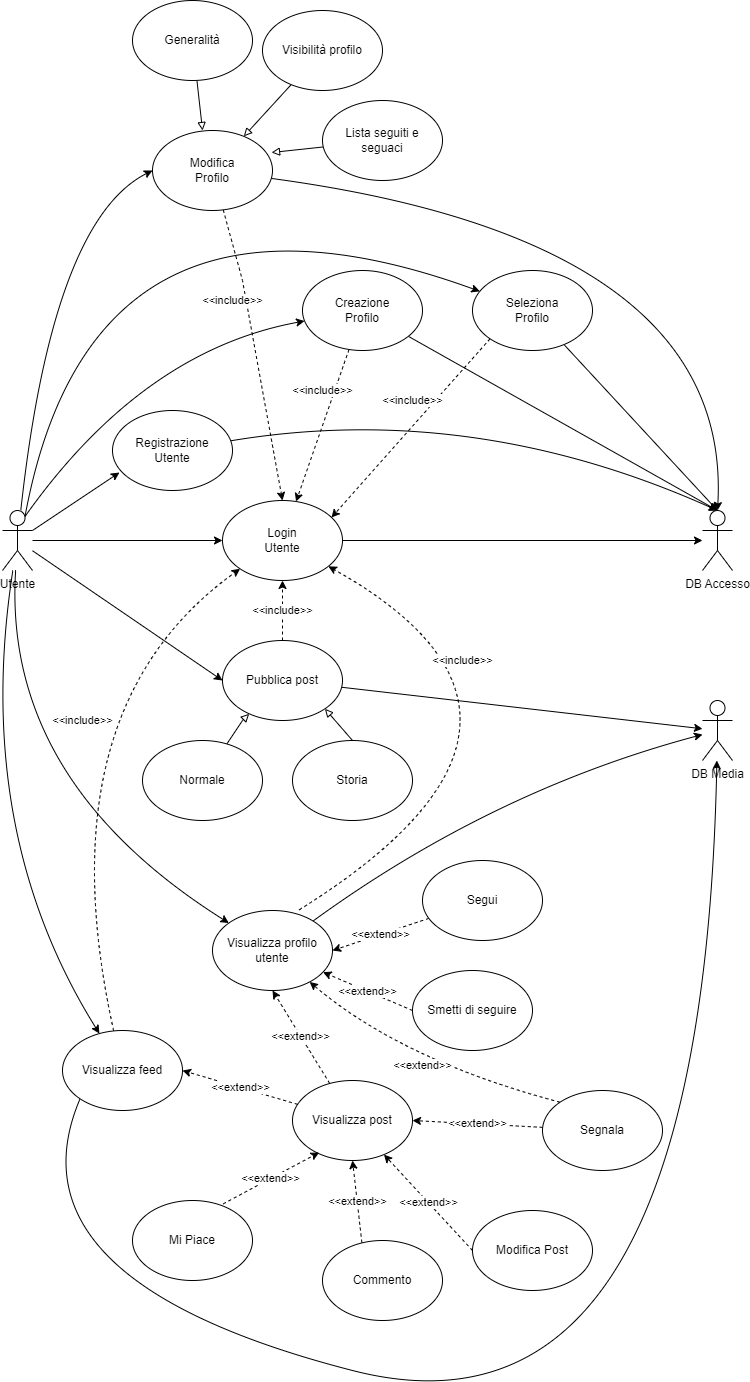

The diagram above was exported from draw.io. Its source (the exported page's mxGraphModel, read from the mxfile embedded in the PNG):
<mxGraphModel dx="1434" dy="1839" grid="1" gridSize="10" guides="1" tooltips="1" connect="1" arrows="1" fold="1" page="1" pageScale="1" pageWidth="850" pageHeight="1100" math="0" shadow="0">
  <root>
    <mxCell id="0" />
    <mxCell id="1" parent="0" />
    <mxCell id="tNRKnNTlMMwkZt0E8fig-7" style="rounded=0;orthogonalLoop=1;jettySize=auto;html=1;" parent="1" source="tNRKnNTlMMwkZt0E8fig-1" target="tNRKnNTlMMwkZt0E8fig-5" edge="1">
      <mxGeometry relative="1" as="geometry" />
    </mxCell>
    <mxCell id="tNRKnNTlMMwkZt0E8fig-18" style="orthogonalLoop=1;jettySize=auto;html=1;entryX=0;entryY=0.5;entryDx=0;entryDy=0;curved=1;" parent="1" source="tNRKnNTlMMwkZt0E8fig-1" target="tNRKnNTlMMwkZt0E8fig-11" edge="1">
      <mxGeometry relative="1" as="geometry">
        <Array as="points">
          <mxPoint x="90" y="-30" />
        </Array>
      </mxGeometry>
    </mxCell>
    <mxCell id="tNRKnNTlMMwkZt0E8fig-21" style="rounded=0;orthogonalLoop=1;jettySize=auto;html=1;entryX=0;entryY=0.5;entryDx=0;entryDy=0;" parent="1" source="tNRKnNTlMMwkZt0E8fig-1" target="tNRKnNTlMMwkZt0E8fig-20" edge="1">
      <mxGeometry relative="1" as="geometry" />
    </mxCell>
    <mxCell id="tNRKnNTlMMwkZt0E8fig-31" style="orthogonalLoop=1;jettySize=auto;html=1;curved=1;" parent="1" source="tNRKnNTlMMwkZt0E8fig-1" target="tNRKnNTlMMwkZt0E8fig-30" edge="1">
      <mxGeometry relative="1" as="geometry">
        <Array as="points">
          <mxPoint x="40" y="530" />
        </Array>
      </mxGeometry>
    </mxCell>
    <mxCell id="tNRKnNTlMMwkZt0E8fig-38" style="orthogonalLoop=1;jettySize=auto;html=1;curved=1;" parent="1" source="tNRKnNTlMMwkZt0E8fig-1" target="tNRKnNTlMMwkZt0E8fig-37" edge="1">
      <mxGeometry relative="1" as="geometry">
        <Array as="points">
          <mxPoint x="10" y="580" />
        </Array>
      </mxGeometry>
    </mxCell>
    <mxCell id="Vog5VZ_BOPckr-5QTMdp-1" style="rounded=0;orthogonalLoop=1;jettySize=auto;html=1;entryX=0.058;entryY=0.775;entryDx=0;entryDy=0;entryPerimeter=0;" parent="1" source="tNRKnNTlMMwkZt0E8fig-1" target="tNRKnNTlMMwkZt0E8fig-6" edge="1">
      <mxGeometry relative="1" as="geometry" />
    </mxCell>
    <mxCell id="Vog5VZ_BOPckr-5QTMdp-11" style="orthogonalLoop=1;jettySize=auto;html=1;exitX=0.75;exitY=0.1;exitDx=0;exitDy=0;exitPerimeter=0;curved=1;" parent="1" source="tNRKnNTlMMwkZt0E8fig-1" target="Vog5VZ_BOPckr-5QTMdp-10" edge="1">
      <mxGeometry relative="1" as="geometry">
        <Array as="points">
          <mxPoint x="180" y="100" />
        </Array>
      </mxGeometry>
    </mxCell>
    <mxCell id="Vog5VZ_BOPckr-5QTMdp-15" style="orthogonalLoop=1;jettySize=auto;html=1;exitX=0.75;exitY=0.1;exitDx=0;exitDy=0;exitPerimeter=0;curved=1;" parent="1" source="tNRKnNTlMMwkZt0E8fig-1" target="Vog5VZ_BOPckr-5QTMdp-14" edge="1">
      <mxGeometry relative="1" as="geometry">
        <Array as="points">
          <mxPoint x="130" y="-100" />
        </Array>
      </mxGeometry>
    </mxCell>
    <mxCell id="tNRKnNTlMMwkZt0E8fig-1" value="Utente" style="shape=umlActor;verticalLabelPosition=bottom;verticalAlign=top;html=1;outlineConnect=0;" parent="1" vertex="1">
      <mxGeometry x="40" y="260" width="30" height="60" as="geometry" />
    </mxCell>
    <mxCell id="Vog5VZ_BOPckr-5QTMdp-3" style="edgeStyle=orthogonalEdgeStyle;rounded=0;orthogonalLoop=1;jettySize=auto;html=1;" parent="1" source="tNRKnNTlMMwkZt0E8fig-5" target="tNRKnNTlMMwkZt0E8fig-9" edge="1">
      <mxGeometry relative="1" as="geometry" />
    </mxCell>
    <mxCell id="tNRKnNTlMMwkZt0E8fig-5" value="Login&lt;br&gt;Utente" style="ellipse;whiteSpace=wrap;html=1;" parent="1" vertex="1">
      <mxGeometry x="260" y="250" width="120" height="80" as="geometry" />
    </mxCell>
    <mxCell id="Vog5VZ_BOPckr-5QTMdp-2" style="orthogonalLoop=1;jettySize=auto;html=1;entryX=0.5;entryY=0;entryDx=0;entryDy=0;entryPerimeter=0;curved=1;" parent="1" source="tNRKnNTlMMwkZt0E8fig-6" target="tNRKnNTlMMwkZt0E8fig-9" edge="1">
      <mxGeometry relative="1" as="geometry">
        <Array as="points">
          <mxPoint x="510" y="150" />
        </Array>
      </mxGeometry>
    </mxCell>
    <mxCell id="tNRKnNTlMMwkZt0E8fig-6" value="Registrazione&lt;br&gt;Utente" style="ellipse;whiteSpace=wrap;html=1;" parent="1" vertex="1">
      <mxGeometry x="150" y="160" width="120" height="80" as="geometry" />
    </mxCell>
    <mxCell id="tNRKnNTlMMwkZt0E8fig-9" value="DB Accesso" style="shape=umlActor;verticalLabelPosition=bottom;verticalAlign=top;html=1;outlineConnect=0;" parent="1" vertex="1">
      <mxGeometry x="740" y="260" width="30" height="60" as="geometry" />
    </mxCell>
    <mxCell id="tNRKnNTlMMwkZt0E8fig-19" value="&amp;lt;&amp;lt;include&amp;gt;&amp;gt;" style="rounded=0;orthogonalLoop=1;jettySize=auto;html=1;dashed=1;entryX=0.5;entryY=0;entryDx=0;entryDy=0;" parent="1" source="tNRKnNTlMMwkZt0E8fig-11" target="tNRKnNTlMMwkZt0E8fig-5" edge="1">
      <mxGeometry x="-0.3861" y="-13" relative="1" as="geometry">
        <mxPoint x="360" y="10" as="targetPoint" />
        <Array as="points">
          <mxPoint x="280" y="30" />
        </Array>
        <mxPoint as="offset" />
      </mxGeometry>
    </mxCell>
    <mxCell id="0wZr7llyUaH1nro7sE2r-1" style="orthogonalLoop=1;jettySize=auto;html=1;entryX=0.5;entryY=0;entryDx=0;entryDy=0;entryPerimeter=0;curved=1;" edge="1" parent="1" source="tNRKnNTlMMwkZt0E8fig-11" target="tNRKnNTlMMwkZt0E8fig-9">
      <mxGeometry relative="1" as="geometry">
        <Array as="points">
          <mxPoint x="770" y="-10" />
        </Array>
      </mxGeometry>
    </mxCell>
    <mxCell id="tNRKnNTlMMwkZt0E8fig-11" value="Modifica&lt;br&gt;Profilo" style="ellipse;whiteSpace=wrap;html=1;" parent="1" vertex="1">
      <mxGeometry x="190" y="-120" width="120" height="80" as="geometry" />
    </mxCell>
    <mxCell id="tNRKnNTlMMwkZt0E8fig-13" style="rounded=0;orthogonalLoop=1;jettySize=auto;html=1;entryX=0.417;entryY=0;entryDx=0;entryDy=0;endArrow=block;endFill=0;entryPerimeter=0;" parent="1" source="tNRKnNTlMMwkZt0E8fig-12" target="tNRKnNTlMMwkZt0E8fig-11" edge="1">
      <mxGeometry relative="1" as="geometry" />
    </mxCell>
    <mxCell id="tNRKnNTlMMwkZt0E8fig-12" value="Generalità" style="ellipse;whiteSpace=wrap;html=1;" parent="1" vertex="1">
      <mxGeometry x="170" y="-250" width="120" height="80" as="geometry" />
    </mxCell>
    <mxCell id="tNRKnNTlMMwkZt0E8fig-17" style="rounded=0;orthogonalLoop=1;jettySize=auto;html=1;endArrow=block;endFill=0;" parent="1" source="tNRKnNTlMMwkZt0E8fig-14" target="tNRKnNTlMMwkZt0E8fig-11" edge="1">
      <mxGeometry relative="1" as="geometry" />
    </mxCell>
    <mxCell id="tNRKnNTlMMwkZt0E8fig-14" value="Visibilità profilo" style="ellipse;whiteSpace=wrap;html=1;" parent="1" vertex="1">
      <mxGeometry x="300" y="-240" width="120" height="80" as="geometry" />
    </mxCell>
    <mxCell id="tNRKnNTlMMwkZt0E8fig-16" style="rounded=0;orthogonalLoop=1;jettySize=auto;html=1;entryX=0.992;entryY=0.275;entryDx=0;entryDy=0;endArrow=block;endFill=0;entryPerimeter=0;" parent="1" source="tNRKnNTlMMwkZt0E8fig-15" target="tNRKnNTlMMwkZt0E8fig-11" edge="1">
      <mxGeometry relative="1" as="geometry" />
    </mxCell>
    <mxCell id="tNRKnNTlMMwkZt0E8fig-15" value="Lista seguiti e seguaci" style="ellipse;whiteSpace=wrap;html=1;" parent="1" vertex="1">
      <mxGeometry x="360" y="-150" width="120" height="80" as="geometry" />
    </mxCell>
    <mxCell id="tNRKnNTlMMwkZt0E8fig-26" value="&amp;lt;&amp;lt;include&amp;gt;&amp;gt;" style="rounded=0;orthogonalLoop=1;jettySize=auto;html=1;entryX=0.5;entryY=1;entryDx=0;entryDy=0;dashed=1;" parent="1" source="tNRKnNTlMMwkZt0E8fig-20" target="tNRKnNTlMMwkZt0E8fig-5" edge="1">
      <mxGeometry relative="1" as="geometry" />
    </mxCell>
    <mxCell id="tNRKnNTlMMwkZt0E8fig-29" style="rounded=0;orthogonalLoop=1;jettySize=auto;html=1;" parent="1" source="tNRKnNTlMMwkZt0E8fig-20" target="tNRKnNTlMMwkZt0E8fig-27" edge="1">
      <mxGeometry relative="1" as="geometry" />
    </mxCell>
    <mxCell id="tNRKnNTlMMwkZt0E8fig-20" value="Pubblica post" style="ellipse;whiteSpace=wrap;html=1;" parent="1" vertex="1">
      <mxGeometry x="260" y="390" width="120" height="80" as="geometry" />
    </mxCell>
    <mxCell id="tNRKnNTlMMwkZt0E8fig-24" style="rounded=0;orthogonalLoop=1;jettySize=auto;html=1;endArrow=block;endFill=0;" parent="1" source="tNRKnNTlMMwkZt0E8fig-22" target="tNRKnNTlMMwkZt0E8fig-20" edge="1">
      <mxGeometry relative="1" as="geometry">
        <Array as="points">
          <mxPoint x="280" y="470" />
        </Array>
      </mxGeometry>
    </mxCell>
    <mxCell id="tNRKnNTlMMwkZt0E8fig-22" value="Normale" style="ellipse;whiteSpace=wrap;html=1;" parent="1" vertex="1">
      <mxGeometry x="180" y="490" width="120" height="80" as="geometry" />
    </mxCell>
    <mxCell id="tNRKnNTlMMwkZt0E8fig-25" style="rounded=0;orthogonalLoop=1;jettySize=auto;html=1;exitX=0.5;exitY=0;exitDx=0;exitDy=0;entryX=1;entryY=1;entryDx=0;entryDy=0;endArrow=block;endFill=0;" parent="1" source="tNRKnNTlMMwkZt0E8fig-23" target="tNRKnNTlMMwkZt0E8fig-20" edge="1">
      <mxGeometry relative="1" as="geometry" />
    </mxCell>
    <mxCell id="tNRKnNTlMMwkZt0E8fig-23" value="Storia" style="ellipse;whiteSpace=wrap;html=1;" parent="1" vertex="1">
      <mxGeometry x="330" y="490" width="120" height="80" as="geometry" />
    </mxCell>
    <mxCell id="tNRKnNTlMMwkZt0E8fig-27" value="DB Media" style="shape=umlActor;verticalLabelPosition=bottom;verticalAlign=top;html=1;outlineConnect=0;" parent="1" vertex="1">
      <mxGeometry x="740" y="450" width="30" height="60" as="geometry" />
    </mxCell>
    <mxCell id="tNRKnNTlMMwkZt0E8fig-45" style="orthogonalLoop=1;jettySize=auto;html=1;curved=1;" parent="1" source="tNRKnNTlMMwkZt0E8fig-30" target="tNRKnNTlMMwkZt0E8fig-27" edge="1">
      <mxGeometry relative="1" as="geometry">
        <Array as="points">
          <mxPoint x="530" y="540" />
        </Array>
      </mxGeometry>
    </mxCell>
    <mxCell id="tNRKnNTlMMwkZt0E8fig-30" value="Visualizza profilo utente" style="ellipse;whiteSpace=wrap;html=1;" parent="1" vertex="1">
      <mxGeometry x="250" y="660" width="120" height="80" as="geometry" />
    </mxCell>
    <mxCell id="tNRKnNTlMMwkZt0E8fig-35" value="&amp;lt;&amp;lt;extend&amp;gt;&amp;gt;" style="rounded=0;orthogonalLoop=1;jettySize=auto;html=1;entryX=1;entryY=0.5;entryDx=0;entryDy=0;dashed=1;" parent="1" source="tNRKnNTlMMwkZt0E8fig-33" target="tNRKnNTlMMwkZt0E8fig-30" edge="1">
      <mxGeometry relative="1" as="geometry" />
    </mxCell>
    <mxCell id="tNRKnNTlMMwkZt0E8fig-40" value="&amp;lt;&amp;lt;include&amp;gt;&amp;gt;" style="orthogonalLoop=1;jettySize=auto;html=1;dashed=1;curved=1;exitX=0.722;exitY=-0.008;exitDx=0;exitDy=0;exitPerimeter=0;" parent="1" source="tNRKnNTlMMwkZt0E8fig-30" target="tNRKnNTlMMwkZt0E8fig-5" edge="1">
      <mxGeometry x="0.5147" y="16" relative="1" as="geometry">
        <Array as="points">
          <mxPoint x="640" y="470" />
        </Array>
        <mxPoint as="offset" />
      </mxGeometry>
    </mxCell>
    <mxCell id="tNRKnNTlMMwkZt0E8fig-33" value="Segui" style="ellipse;whiteSpace=wrap;html=1;" parent="1" vertex="1">
      <mxGeometry x="460" y="610" width="120" height="80" as="geometry" />
    </mxCell>
    <mxCell id="tNRKnNTlMMwkZt0E8fig-36" value="&amp;lt;&amp;lt;extend&amp;gt;&amp;gt;" style="rounded=0;orthogonalLoop=1;jettySize=auto;html=1;exitX=0;exitY=0.5;exitDx=0;exitDy=0;dashed=1;" parent="1" source="tNRKnNTlMMwkZt0E8fig-34" target="tNRKnNTlMMwkZt0E8fig-30" edge="1">
      <mxGeometry relative="1" as="geometry" />
    </mxCell>
    <mxCell id="tNRKnNTlMMwkZt0E8fig-34" value="Smetti di seguire" style="ellipse;whiteSpace=wrap;html=1;" parent="1" vertex="1">
      <mxGeometry x="450" y="720" width="120" height="80" as="geometry" />
    </mxCell>
    <mxCell id="tNRKnNTlMMwkZt0E8fig-39" value="&amp;lt;&amp;lt;include&amp;gt;&amp;gt;" style="orthogonalLoop=1;jettySize=auto;html=1;entryX=0;entryY=1;entryDx=0;entryDy=0;dashed=1;curved=1;" parent="1" source="tNRKnNTlMMwkZt0E8fig-37" target="tNRKnNTlMMwkZt0E8fig-5" edge="1">
      <mxGeometry x="0.2423" y="-31" relative="1" as="geometry">
        <Array as="points">
          <mxPoint x="80" y="460" />
        </Array>
        <mxPoint as="offset" />
      </mxGeometry>
    </mxCell>
    <mxCell id="tNRKnNTlMMwkZt0E8fig-55" style="orthogonalLoop=1;jettySize=auto;html=1;strokeColor=default;curved=1;exitX=0;exitY=1;exitDx=0;exitDy=0;" parent="1" source="tNRKnNTlMMwkZt0E8fig-37" target="tNRKnNTlMMwkZt0E8fig-27" edge="1">
      <mxGeometry relative="1" as="geometry">
        <Array as="points">
          <mxPoint x="40" y="1030" />
          <mxPoint x="740" y="1210" />
        </Array>
      </mxGeometry>
    </mxCell>
    <mxCell id="tNRKnNTlMMwkZt0E8fig-37" value="Visualizza feed" style="ellipse;whiteSpace=wrap;html=1;" parent="1" vertex="1">
      <mxGeometry x="100" y="780" width="120" height="80" as="geometry" />
    </mxCell>
    <mxCell id="tNRKnNTlMMwkZt0E8fig-43" value="&amp;lt;&amp;lt;extend&amp;gt;&amp;gt;" style="rounded=0;orthogonalLoop=1;jettySize=auto;html=1;entryX=1;entryY=0.5;entryDx=0;entryDy=0;dashed=1;" parent="1" source="tNRKnNTlMMwkZt0E8fig-42" target="tNRKnNTlMMwkZt0E8fig-37" edge="1">
      <mxGeometry relative="1" as="geometry" />
    </mxCell>
    <mxCell id="tNRKnNTlMMwkZt0E8fig-44" value="&amp;lt;&amp;lt;extend&amp;gt;&amp;gt;" style="rounded=0;orthogonalLoop=1;jettySize=auto;html=1;entryX=0.5;entryY=1;entryDx=0;entryDy=0;dashed=1;" parent="1" source="tNRKnNTlMMwkZt0E8fig-42" target="tNRKnNTlMMwkZt0E8fig-30" edge="1">
      <mxGeometry relative="1" as="geometry" />
    </mxCell>
    <mxCell id="tNRKnNTlMMwkZt0E8fig-42" value="Visualizza post" style="ellipse;whiteSpace=wrap;html=1;" parent="1" vertex="1">
      <mxGeometry x="330" y="830" width="120" height="80" as="geometry" />
    </mxCell>
    <mxCell id="tNRKnNTlMMwkZt0E8fig-48" value="&amp;lt;&amp;lt;extend&amp;gt;&amp;gt;" style="rounded=0;orthogonalLoop=1;jettySize=auto;html=1;exitX=0.756;exitY=0.042;exitDx=0;exitDy=0;entryX=0.222;entryY=0.9;entryDx=0;entryDy=0;entryPerimeter=0;strokeColor=default;endArrow=classic;endFill=1;exitPerimeter=0;dashed=1;" parent="1" source="tNRKnNTlMMwkZt0E8fig-46" target="tNRKnNTlMMwkZt0E8fig-42" edge="1">
      <mxGeometry relative="1" as="geometry" />
    </mxCell>
    <mxCell id="tNRKnNTlMMwkZt0E8fig-46" value="Mi Piace" style="ellipse;whiteSpace=wrap;html=1;" parent="1" vertex="1">
      <mxGeometry x="170" y="950" width="120" height="80" as="geometry" />
    </mxCell>
    <mxCell id="tNRKnNTlMMwkZt0E8fig-49" value="&amp;lt;&amp;lt;extend&amp;gt;&amp;gt;" style="rounded=0;orthogonalLoop=1;jettySize=auto;html=1;exitX=0.328;exitY=0.025;exitDx=0;exitDy=0;entryX=0.5;entryY=1;entryDx=0;entryDy=0;endArrow=classic;endFill=1;exitPerimeter=0;dashed=1;" parent="1" source="tNRKnNTlMMwkZt0E8fig-47" target="tNRKnNTlMMwkZt0E8fig-42" edge="1">
      <mxGeometry relative="1" as="geometry" />
    </mxCell>
    <mxCell id="tNRKnNTlMMwkZt0E8fig-47" value="Commento" style="ellipse;whiteSpace=wrap;html=1;" parent="1" vertex="1">
      <mxGeometry x="360" y="990" width="120" height="80" as="geometry" />
    </mxCell>
    <mxCell id="tNRKnNTlMMwkZt0E8fig-52" value="&amp;lt;&amp;lt;extend&amp;gt;&amp;gt;" style="rounded=0;orthogonalLoop=1;jettySize=auto;html=1;entryX=1;entryY=0.5;entryDx=0;entryDy=0;dashed=1;" parent="1" source="tNRKnNTlMMwkZt0E8fig-51" target="tNRKnNTlMMwkZt0E8fig-42" edge="1">
      <mxGeometry relative="1" as="geometry" />
    </mxCell>
    <mxCell id="tNRKnNTlMMwkZt0E8fig-53" value="&amp;lt;&amp;lt;extend&amp;gt;&amp;gt;" style="orthogonalLoop=1;jettySize=auto;html=1;exitX=0;exitY=0;exitDx=0;exitDy=0;dashed=1;curved=1;" parent="1" source="tNRKnNTlMMwkZt0E8fig-51" target="tNRKnNTlMMwkZt0E8fig-30" edge="1">
      <mxGeometry relative="1" as="geometry">
        <Array as="points">
          <mxPoint x="440" y="810" />
        </Array>
      </mxGeometry>
    </mxCell>
    <mxCell id="tNRKnNTlMMwkZt0E8fig-51" value="Segnala" style="ellipse;whiteSpace=wrap;html=1;" parent="1" vertex="1">
      <mxGeometry x="580" y="840" width="120" height="80" as="geometry" />
    </mxCell>
    <mxCell id="Vog5VZ_BOPckr-5QTMdp-5" value="&amp;lt;&amp;lt;extend&amp;gt;&amp;gt;" style="rounded=0;orthogonalLoop=1;jettySize=auto;html=1;exitX=0;exitY=0.5;exitDx=0;exitDy=0;dashed=1;" parent="1" source="Vog5VZ_BOPckr-5QTMdp-4" target="tNRKnNTlMMwkZt0E8fig-42" edge="1">
      <mxGeometry relative="1" as="geometry" />
    </mxCell>
    <mxCell id="Vog5VZ_BOPckr-5QTMdp-4" value="Modifica Post" style="ellipse;whiteSpace=wrap;html=1;" parent="1" vertex="1">
      <mxGeometry x="510" y="960" width="120" height="80" as="geometry" />
    </mxCell>
    <mxCell id="Vog5VZ_BOPckr-5QTMdp-12" style="rounded=0;orthogonalLoop=1;jettySize=auto;html=1;entryX=0.5;entryY=0;entryDx=0;entryDy=0;entryPerimeter=0;" parent="1" source="Vog5VZ_BOPckr-5QTMdp-10" target="tNRKnNTlMMwkZt0E8fig-9" edge="1">
      <mxGeometry relative="1" as="geometry" />
    </mxCell>
    <mxCell id="Vog5VZ_BOPckr-5QTMdp-13" value="&amp;lt;&amp;lt;include&amp;gt;&amp;gt;" style="rounded=0;orthogonalLoop=1;jettySize=auto;html=1;dashed=1;" parent="1" source="Vog5VZ_BOPckr-5QTMdp-10" target="tNRKnNTlMMwkZt0E8fig-5" edge="1">
      <mxGeometry x="-0.4104" y="-12" relative="1" as="geometry">
        <mxPoint y="1" as="offset" />
      </mxGeometry>
    </mxCell>
    <mxCell id="Vog5VZ_BOPckr-5QTMdp-10" value="Creazione&lt;br&gt;Profilo" style="ellipse;whiteSpace=wrap;html=1;" parent="1" vertex="1">
      <mxGeometry x="340" y="20" width="120" height="80" as="geometry" />
    </mxCell>
    <mxCell id="Vog5VZ_BOPckr-5QTMdp-16" style="rounded=0;orthogonalLoop=1;jettySize=auto;html=1;entryX=0.5;entryY=0;entryDx=0;entryDy=0;entryPerimeter=0;" parent="1" source="Vog5VZ_BOPckr-5QTMdp-14" target="tNRKnNTlMMwkZt0E8fig-9" edge="1">
      <mxGeometry relative="1" as="geometry" />
    </mxCell>
    <mxCell id="Vog5VZ_BOPckr-5QTMdp-17" value="&amp;lt;&amp;lt;include&amp;gt;&amp;gt;" style="rounded=0;orthogonalLoop=1;jettySize=auto;html=1;exitX=0;exitY=1;exitDx=0;exitDy=0;entryX=0.908;entryY=0.213;entryDx=0;entryDy=0;entryPerimeter=0;dashed=1;" parent="1" source="Vog5VZ_BOPckr-5QTMdp-14" target="tNRKnNTlMMwkZt0E8fig-5" edge="1">
      <mxGeometry x="-0.1828" y="-17" relative="1" as="geometry">
        <mxPoint as="offset" />
      </mxGeometry>
    </mxCell>
    <mxCell id="Vog5VZ_BOPckr-5QTMdp-14" value="Seleziona&lt;br&gt;Profilo" style="ellipse;whiteSpace=wrap;html=1;" parent="1" vertex="1">
      <mxGeometry x="510" y="20" width="120" height="80" as="geometry" />
    </mxCell>
  </root>
</mxGraphModel>